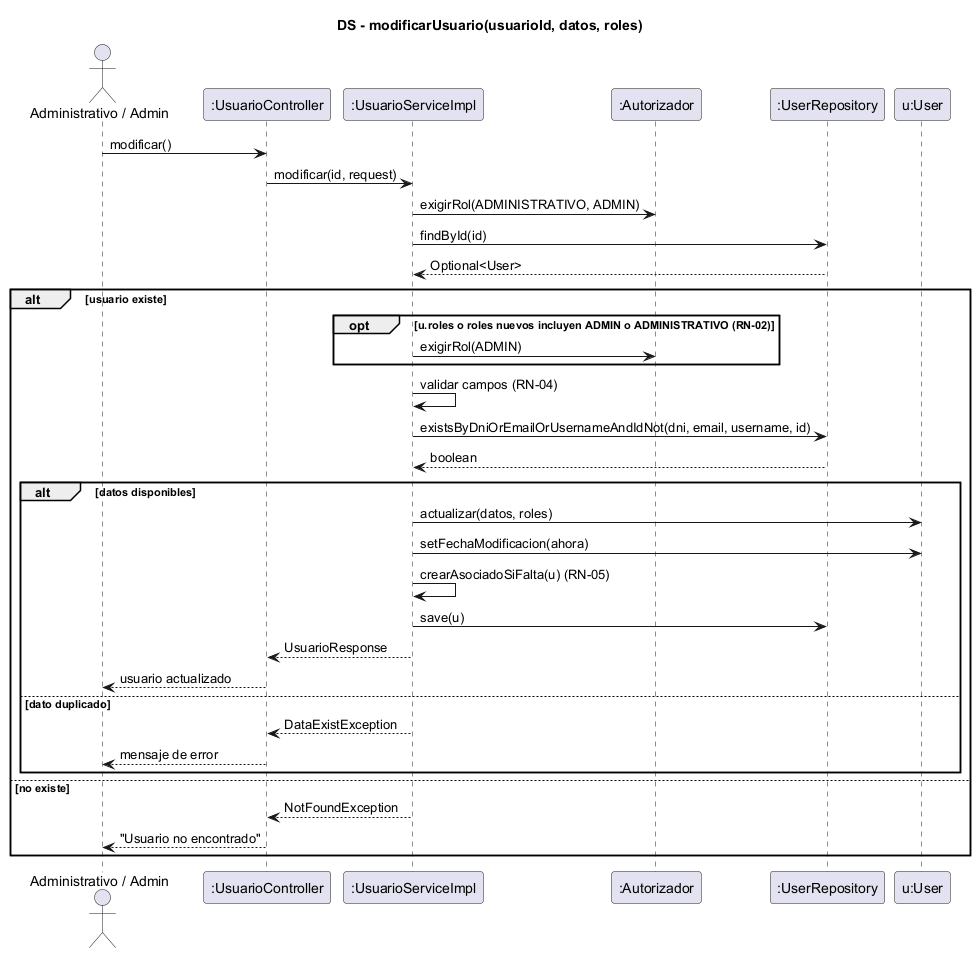

The diagram above was rendered by PlantUML. Its source (embedded in the PNG):
@startuml ds-modificar-usuario
skinparam shadowing false
title DS - modificarUsuario(usuarioId, datos, roles)
actor "Administrativo / Admin" as Act
participant ":UsuarioController" as C
participant ":UsuarioServiceImpl" as S
participant ":Autorizador" as AU
participant ":UserRepository" as UR
participant "u:User" as U

Act -> C : modificar()
C -> S : modificar(id, request)
S -> AU : exigirRol(ADMINISTRATIVO, ADMIN)
S -> UR : findById(id)
UR --> S : Optional<User>
alt usuario existe
  opt u.roles o roles nuevos incluyen ADMIN o ADMINISTRATIVO (RN-02)
    S -> AU : exigirRol(ADMIN)
  end
  S -> S : validar campos (RN-04)
  S -> UR : existsByDniOrEmailOrUsernameAndIdNot(dni, email, username, id)
  UR --> S : boolean
  alt datos disponibles
    S -> U : actualizar(datos, roles)
    S -> U : setFechaModificacion(ahora)
    S -> S : crearAsociadoSiFalta(u) (RN-05)
    S -> UR : save(u)
    S --> C : UsuarioResponse
    C --> Act : usuario actualizado
  else dato duplicado
    S --> C : DataExistException
    C --> Act : mensaje de error
  end
else no existe
  S --> C : NotFoundException
  C --> Act : "Usuario no encontrado"
end
@enduml